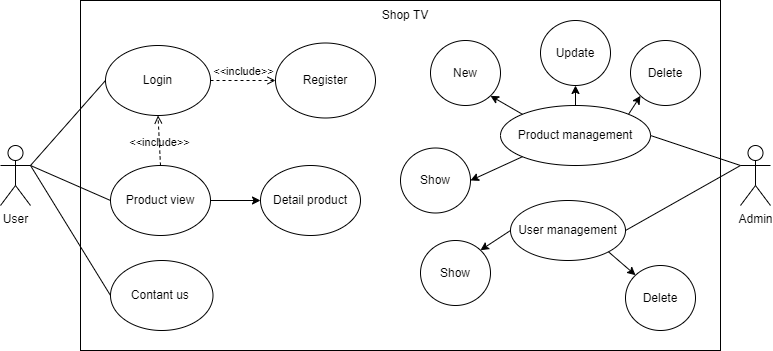

The diagram above was exported from draw.io. Its source (the exported page's mxGraphModel, read from the mxfile embedded in the PNG):
<mxGraphModel dx="1050" dy="587" grid="1" gridSize="10" guides="1" tooltips="1" connect="1" arrows="1" fold="1" page="1" pageScale="1" pageWidth="850" pageHeight="1100" math="0" shadow="0">
  <root>
    <mxCell id="0" />
    <mxCell id="1" parent="0" />
    <mxCell id="g26pxXLYBPk5xTUxelpN-10" value="" style="rounded=0;whiteSpace=wrap;html=1;" parent="1" vertex="1">
      <mxGeometry x="130" y="20" width="640" height="350" as="geometry" />
    </mxCell>
    <mxCell id="g26pxXLYBPk5xTUxelpN-1" value="Register" style="ellipse;whiteSpace=wrap;html=1;" parent="1" vertex="1">
      <mxGeometry x="325" y="62.5" width="100" height="75" as="geometry" />
    </mxCell>
    <mxCell id="g26pxXLYBPk5xTUxelpN-2" value="Product view" style="ellipse;whiteSpace=wrap;html=1;" parent="1" vertex="1">
      <mxGeometry x="160" y="185" width="100" height="70" as="geometry" />
    </mxCell>
    <mxCell id="g26pxXLYBPk5xTUxelpN-3" value="Product management" style="ellipse;whiteSpace=wrap;html=1;" parent="1" vertex="1">
      <mxGeometry x="550" y="125" width="150" height="60" as="geometry" />
    </mxCell>
    <mxCell id="g26pxXLYBPk5xTUxelpN-4" value="Login" style="ellipse;whiteSpace=wrap;html=1;" parent="1" vertex="1">
      <mxGeometry x="155" y="65" width="105" height="70" as="geometry" />
    </mxCell>
    <mxCell id="g26pxXLYBPk5xTUxelpN-7" value="User" style="shape=umlActor;verticalLabelPosition=bottom;verticalAlign=top;html=1;outlineConnect=0;" parent="1" vertex="1">
      <mxGeometry x="50" y="165" width="30" height="60" as="geometry" />
    </mxCell>
    <mxCell id="g26pxXLYBPk5xTUxelpN-12" value="Shop TV" style="text;html=1;strokeColor=none;fillColor=none;align=center;verticalAlign=middle;whiteSpace=wrap;rounded=0;" parent="1" vertex="1">
      <mxGeometry x="425" y="20" width="60" height="30" as="geometry" />
    </mxCell>
    <mxCell id="g26pxXLYBPk5xTUxelpN-13" value="&amp;lt;&amp;lt;include&amp;gt;&amp;gt;" style="html=1;verticalAlign=bottom;labelBackgroundColor=none;endArrow=open;endFill=0;dashed=1;rounded=0;exitX=1;exitY=0.5;exitDx=0;exitDy=0;entryX=0;entryY=0.5;entryDx=0;entryDy=0;" parent="1" source="g26pxXLYBPk5xTUxelpN-4" target="g26pxXLYBPk5xTUxelpN-1" edge="1">
      <mxGeometry width="160" relative="1" as="geometry">
        <mxPoint x="230" y="120" as="sourcePoint" />
        <mxPoint x="370" y="120" as="targetPoint" />
        <mxPoint as="offset" />
      </mxGeometry>
    </mxCell>
    <mxCell id="g26pxXLYBPk5xTUxelpN-14" value="" style="endArrow=none;html=1;rounded=0;entryX=1;entryY=0.3333333333333333;entryDx=0;entryDy=0;entryPerimeter=0;exitX=0;exitY=0.5;exitDx=0;exitDy=0;" parent="1" source="g26pxXLYBPk5xTUxelpN-4" target="g26pxXLYBPk5xTUxelpN-7" edge="1">
      <mxGeometry width="50" height="50" relative="1" as="geometry">
        <mxPoint x="260" y="281" as="sourcePoint" />
        <mxPoint x="150" y="270" as="targetPoint" />
      </mxGeometry>
    </mxCell>
    <mxCell id="g26pxXLYBPk5xTUxelpN-15" value="&amp;lt;&amp;lt;include&amp;gt;&amp;gt;" style="html=1;verticalAlign=bottom;labelBackgroundColor=none;endArrow=open;endFill=0;dashed=1;rounded=0;exitX=0.5;exitY=0;exitDx=0;exitDy=0;entryX=0.5;entryY=1;entryDx=0;entryDy=0;" parent="1" source="g26pxXLYBPk5xTUxelpN-2" target="g26pxXLYBPk5xTUxelpN-4" edge="1">
      <mxGeometry x="-0.4286" width="160" relative="1" as="geometry">
        <mxPoint x="290" y="190" as="sourcePoint" />
        <mxPoint x="390" y="161" as="targetPoint" />
        <mxPoint as="offset" />
      </mxGeometry>
    </mxCell>
    <mxCell id="g26pxXLYBPk5xTUxelpN-16" value="" style="endArrow=none;html=1;rounded=0;exitX=1;exitY=0.3333333333333333;exitDx=0;exitDy=0;exitPerimeter=0;entryX=0;entryY=0.5;entryDx=0;entryDy=0;" parent="1" source="g26pxXLYBPk5xTUxelpN-7" target="g26pxXLYBPk5xTUxelpN-2" edge="1">
      <mxGeometry width="50" height="50" relative="1" as="geometry">
        <mxPoint x="400" y="330" as="sourcePoint" />
        <mxPoint x="450" y="280" as="targetPoint" />
      </mxGeometry>
    </mxCell>
    <mxCell id="g26pxXLYBPk5xTUxelpN-17" value="Admin" style="shape=umlActor;verticalLabelPosition=bottom;verticalAlign=top;html=1;outlineConnect=0;" parent="1" vertex="1">
      <mxGeometry x="790" y="165" width="30" height="60" as="geometry" />
    </mxCell>
    <mxCell id="g26pxXLYBPk5xTUxelpN-18" value="Contant us&amp;nbsp;" style="ellipse;whiteSpace=wrap;html=1;" parent="1" vertex="1">
      <mxGeometry x="160" y="280" width="102.5" height="70" as="geometry" />
    </mxCell>
    <mxCell id="g26pxXLYBPk5xTUxelpN-19" value="" style="endArrow=none;html=1;rounded=0;exitX=1;exitY=0.3333333333333333;exitDx=0;exitDy=0;exitPerimeter=0;entryX=0;entryY=0.5;entryDx=0;entryDy=0;" parent="1" source="g26pxXLYBPk5xTUxelpN-7" target="g26pxXLYBPk5xTUxelpN-18" edge="1">
      <mxGeometry width="50" height="50" relative="1" as="geometry">
        <mxPoint x="400" y="330" as="sourcePoint" />
        <mxPoint x="450" y="280" as="targetPoint" />
      </mxGeometry>
    </mxCell>
    <mxCell id="g26pxXLYBPk5xTUxelpN-20" value="Detail product" style="ellipse;whiteSpace=wrap;html=1;" parent="1" vertex="1">
      <mxGeometry x="310" y="185" width="100" height="70" as="geometry" />
    </mxCell>
    <mxCell id="g26pxXLYBPk5xTUxelpN-22" value="" style="endArrow=classic;html=1;rounded=0;exitX=1;exitY=0.5;exitDx=0;exitDy=0;entryX=0;entryY=0.5;entryDx=0;entryDy=0;" parent="1" source="g26pxXLYBPk5xTUxelpN-2" target="g26pxXLYBPk5xTUxelpN-20" edge="1">
      <mxGeometry width="50" height="50" relative="1" as="geometry">
        <mxPoint x="302.5" y="320" as="sourcePoint" />
        <mxPoint x="352.5" y="270" as="targetPoint" />
      </mxGeometry>
    </mxCell>
    <mxCell id="g26pxXLYBPk5xTUxelpN-24" value="User management" style="ellipse;whiteSpace=wrap;html=1;" parent="1" vertex="1">
      <mxGeometry x="560" y="220" width="115" height="60" as="geometry" />
    </mxCell>
    <mxCell id="g26pxXLYBPk5xTUxelpN-26" value="" style="endArrow=none;html=1;rounded=0;entryX=0;entryY=0.3333333333333333;entryDx=0;entryDy=0;entryPerimeter=0;exitX=1;exitY=0.5;exitDx=0;exitDy=0;" parent="1" source="g26pxXLYBPk5xTUxelpN-3" target="g26pxXLYBPk5xTUxelpN-17" edge="1">
      <mxGeometry width="50" height="50" relative="1" as="geometry">
        <mxPoint x="400" y="330" as="sourcePoint" />
        <mxPoint x="450" y="280" as="targetPoint" />
      </mxGeometry>
    </mxCell>
    <mxCell id="g26pxXLYBPk5xTUxelpN-34" value="" style="endArrow=none;html=1;rounded=0;entryX=0;entryY=0.3333333333333333;entryDx=0;entryDy=0;entryPerimeter=0;exitX=1;exitY=0.5;exitDx=0;exitDy=0;" parent="1" source="g26pxXLYBPk5xTUxelpN-24" target="g26pxXLYBPk5xTUxelpN-17" edge="1">
      <mxGeometry width="50" height="50" relative="1" as="geometry">
        <mxPoint x="400" y="330" as="sourcePoint" />
        <mxPoint x="450" y="280" as="targetPoint" />
      </mxGeometry>
    </mxCell>
    <mxCell id="vTELdMB10Udqyf0OS1in-1" value="Update" style="ellipse;whiteSpace=wrap;html=1;" parent="1" vertex="1">
      <mxGeometry x="590" y="40" width="70" height="65" as="geometry" />
    </mxCell>
    <mxCell id="vTELdMB10Udqyf0OS1in-2" value="Show" style="ellipse;whiteSpace=wrap;html=1;" parent="1" vertex="1">
      <mxGeometry x="450" y="167.5" width="70" height="65" as="geometry" />
    </mxCell>
    <mxCell id="vTELdMB10Udqyf0OS1in-3" value="New" style="ellipse;whiteSpace=wrap;html=1;" parent="1" vertex="1">
      <mxGeometry x="480" y="60" width="70" height="65" as="geometry" />
    </mxCell>
    <mxCell id="vTELdMB10Udqyf0OS1in-4" value="Delete" style="ellipse;whiteSpace=wrap;html=1;" parent="1" vertex="1">
      <mxGeometry x="680" y="60" width="70" height="65" as="geometry" />
    </mxCell>
    <mxCell id="vTELdMB10Udqyf0OS1in-5" value="Show" style="ellipse;whiteSpace=wrap;html=1;" parent="1" vertex="1">
      <mxGeometry x="470" y="260" width="70" height="65" as="geometry" />
    </mxCell>
    <mxCell id="vTELdMB10Udqyf0OS1in-6" value="Delete" style="ellipse;whiteSpace=wrap;html=1;" parent="1" vertex="1">
      <mxGeometry x="675" y="285" width="70" height="65" as="geometry" />
    </mxCell>
    <mxCell id="vTELdMB10Udqyf0OS1in-7" value="" style="endArrow=classic;html=1;rounded=0;exitX=1;exitY=0;exitDx=0;exitDy=0;entryX=0;entryY=1;entryDx=0;entryDy=0;" parent="1" source="g26pxXLYBPk5xTUxelpN-3" target="vTELdMB10Udqyf0OS1in-4" edge="1">
      <mxGeometry width="50" height="50" relative="1" as="geometry">
        <mxPoint x="400" y="310" as="sourcePoint" />
        <mxPoint x="450" y="260" as="targetPoint" />
      </mxGeometry>
    </mxCell>
    <mxCell id="vTELdMB10Udqyf0OS1in-8" value="" style="endArrow=classic;html=1;rounded=0;entryX=0.5;entryY=1;entryDx=0;entryDy=0;exitX=0.5;exitY=0;exitDx=0;exitDy=0;" parent="1" source="g26pxXLYBPk5xTUxelpN-3" target="vTELdMB10Udqyf0OS1in-1" edge="1">
      <mxGeometry width="50" height="50" relative="1" as="geometry">
        <mxPoint x="400" y="310" as="sourcePoint" />
        <mxPoint x="450" y="260" as="targetPoint" />
      </mxGeometry>
    </mxCell>
    <mxCell id="vTELdMB10Udqyf0OS1in-9" value="" style="endArrow=classic;html=1;rounded=0;entryX=1;entryY=1;entryDx=0;entryDy=0;exitX=0;exitY=0;exitDx=0;exitDy=0;" parent="1" source="g26pxXLYBPk5xTUxelpN-3" target="vTELdMB10Udqyf0OS1in-3" edge="1">
      <mxGeometry width="50" height="50" relative="1" as="geometry">
        <mxPoint x="400" y="310" as="sourcePoint" />
        <mxPoint x="450" y="260" as="targetPoint" />
      </mxGeometry>
    </mxCell>
    <mxCell id="vTELdMB10Udqyf0OS1in-10" value="" style="endArrow=classic;html=1;rounded=0;entryX=1;entryY=0.5;entryDx=0;entryDy=0;exitX=0;exitY=1;exitDx=0;exitDy=0;" parent="1" source="g26pxXLYBPk5xTUxelpN-3" target="vTELdMB10Udqyf0OS1in-2" edge="1">
      <mxGeometry width="50" height="50" relative="1" as="geometry">
        <mxPoint x="400" y="310" as="sourcePoint" />
        <mxPoint x="450" y="260" as="targetPoint" />
      </mxGeometry>
    </mxCell>
    <mxCell id="vTELdMB10Udqyf0OS1in-11" value="" style="endArrow=classic;html=1;rounded=0;entryX=1;entryY=0;entryDx=0;entryDy=0;exitX=0;exitY=0.5;exitDx=0;exitDy=0;" parent="1" source="g26pxXLYBPk5xTUxelpN-24" target="vTELdMB10Udqyf0OS1in-5" edge="1">
      <mxGeometry width="50" height="50" relative="1" as="geometry">
        <mxPoint x="400" y="310" as="sourcePoint" />
        <mxPoint x="450" y="260" as="targetPoint" />
      </mxGeometry>
    </mxCell>
    <mxCell id="Wb-gE_nYef2vuNq7y85Z-1" value="" style="endArrow=classic;html=1;rounded=0;entryX=0;entryY=0;entryDx=0;entryDy=0;exitX=1;exitY=1;exitDx=0;exitDy=0;" edge="1" parent="1" source="g26pxXLYBPk5xTUxelpN-24" target="vTELdMB10Udqyf0OS1in-6">
      <mxGeometry width="50" height="50" relative="1" as="geometry">
        <mxPoint x="400" y="330" as="sourcePoint" />
        <mxPoint x="450" y="280" as="targetPoint" />
      </mxGeometry>
    </mxCell>
  </root>
</mxGraphModel>